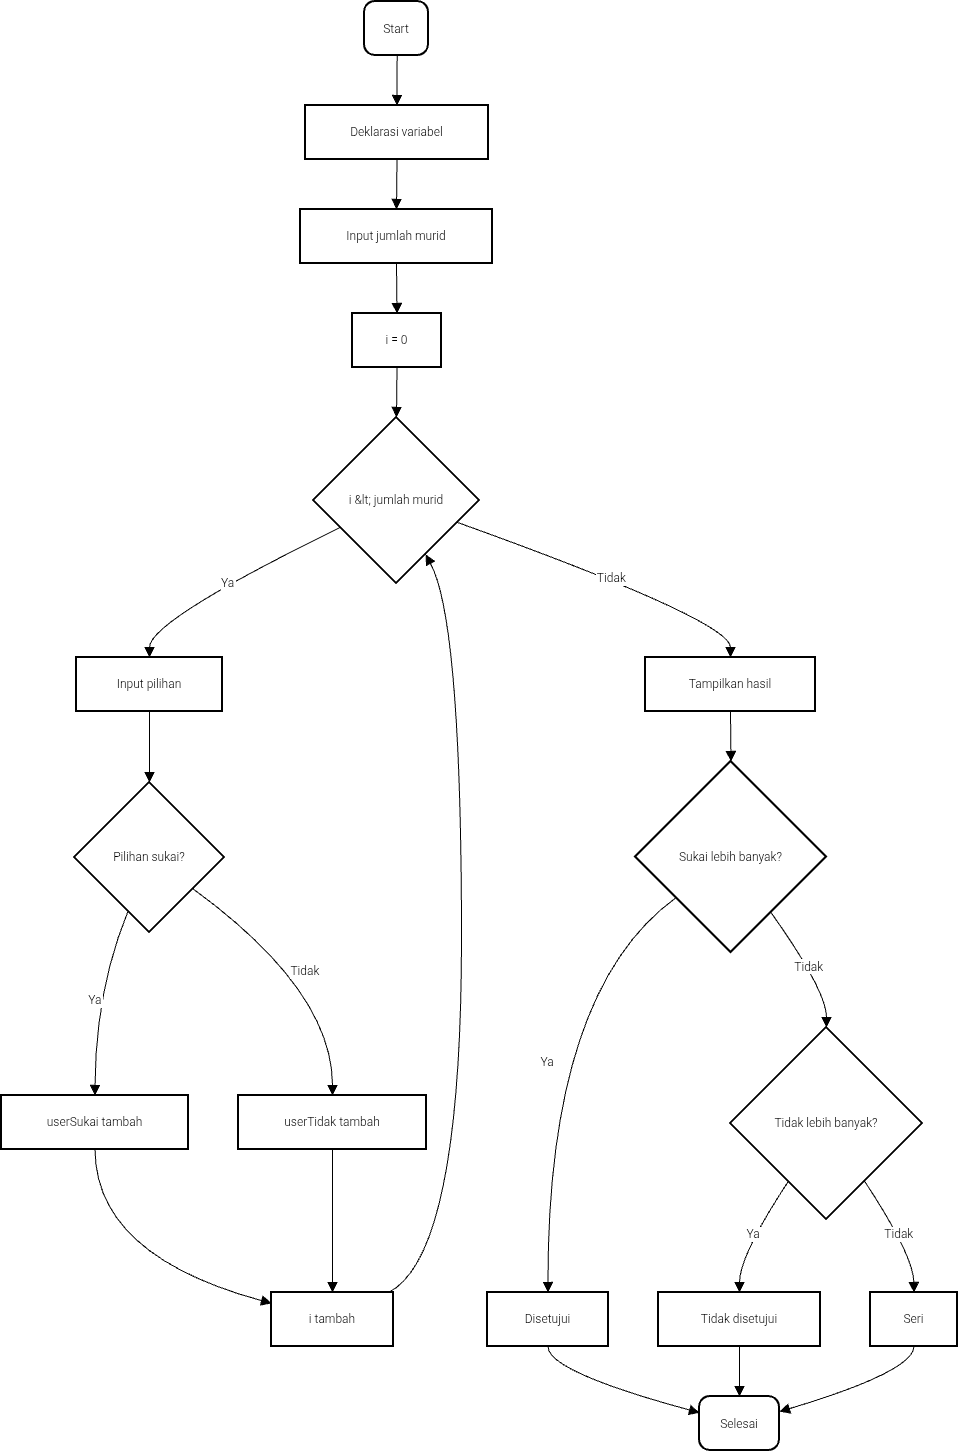

The diagram above was exported from draw.io. Its source (the exported page's mxGraphModel, read from the mxfile embedded in the PNG):
<mxGraphModel dx="685" dy="1325" grid="0" gridSize="10" guides="1" tooltips="1" connect="1" arrows="1" fold="1" page="0" pageScale="1" pageWidth="827" pageHeight="1169" math="0" shadow="0">
  <root>
    <mxCell id="0" />
    <mxCell id="1" parent="0" />
    <mxCell id="je_-bMI9TTj9HSsEfFXb-2" parent="1" style="rounded=1;arcSize=20;strokeWidth=2" value="Start" vertex="1">
      <mxGeometry height="54" width="64" x="383" y="20" as="geometry" />
    </mxCell>
    <mxCell id="je_-bMI9TTj9HSsEfFXb-3" parent="1" style="whiteSpace=wrap;strokeWidth=2;" value="Deklarasi variabel" vertex="1">
      <mxGeometry height="54" width="183" x="324" y="124" as="geometry" />
    </mxCell>
    <mxCell id="je_-bMI9TTj9HSsEfFXb-4" parent="1" style="whiteSpace=wrap;strokeWidth=2;" value="Input jumlah murid" vertex="1">
      <mxGeometry height="54" width="192" x="319" y="228" as="geometry" />
    </mxCell>
    <mxCell id="je_-bMI9TTj9HSsEfFXb-5" parent="1" style="whiteSpace=wrap;strokeWidth=2;" value="i = 0" vertex="1">
      <mxGeometry height="54" width="89" x="371" y="332" as="geometry" />
    </mxCell>
    <mxCell id="je_-bMI9TTj9HSsEfFXb-6" parent="1" style="rhombus;strokeWidth=2;whiteSpace=wrap;" value="i &amp;lt; jumlah murid" vertex="1">
      <mxGeometry height="166" width="166" x="332" y="436" as="geometry" />
    </mxCell>
    <mxCell id="je_-bMI9TTj9HSsEfFXb-7" parent="1" style="whiteSpace=wrap;strokeWidth=2;" value="Input pilihan" vertex="1">
      <mxGeometry height="54" width="146" x="95" y="676" as="geometry" />
    </mxCell>
    <mxCell id="je_-bMI9TTj9HSsEfFXb-8" parent="1" style="rhombus;strokeWidth=2;whiteSpace=wrap;" value="Pilihan sukai?" vertex="1">
      <mxGeometry height="150" width="150" x="93" y="801" as="geometry" />
    </mxCell>
    <mxCell id="je_-bMI9TTj9HSsEfFXb-9" parent="1" style="whiteSpace=wrap;strokeWidth=2;" value="userSukai tambah" vertex="1">
      <mxGeometry height="54" width="187" x="20" y="1114" as="geometry" />
    </mxCell>
    <mxCell id="je_-bMI9TTj9HSsEfFXb-10" parent="1" style="whiteSpace=wrap;strokeWidth=2;" value="userTidak tambah" vertex="1">
      <mxGeometry height="54" width="188" x="257" y="1114" as="geometry" />
    </mxCell>
    <mxCell id="je_-bMI9TTj9HSsEfFXb-11" parent="1" style="whiteSpace=wrap;strokeWidth=2;" value="i tambah" vertex="1">
      <mxGeometry height="54" width="122" x="290" y="1311" as="geometry" />
    </mxCell>
    <mxCell id="je_-bMI9TTj9HSsEfFXb-12" parent="1" style="whiteSpace=wrap;strokeWidth=2;" value="Tampilkan hasil" vertex="1">
      <mxGeometry height="54" width="170" x="664" y="676" as="geometry" />
    </mxCell>
    <mxCell id="je_-bMI9TTj9HSsEfFXb-13" parent="1" style="rhombus;strokeWidth=2;whiteSpace=wrap;" value="Sukai lebih banyak?" vertex="1">
      <mxGeometry height="191" width="191" x="654" y="780" as="geometry" />
    </mxCell>
    <mxCell id="je_-bMI9TTj9HSsEfFXb-14" parent="1" style="whiteSpace=wrap;strokeWidth=2;" value="Disetujui" vertex="1">
      <mxGeometry height="54" width="121" x="506" y="1311" as="geometry" />
    </mxCell>
    <mxCell id="je_-bMI9TTj9HSsEfFXb-15" parent="1" style="rhombus;strokeWidth=2;whiteSpace=wrap;" value="Tidak lebih banyak?" vertex="1">
      <mxGeometry height="192" width="192" x="749" y="1046" as="geometry" />
    </mxCell>
    <mxCell id="je_-bMI9TTj9HSsEfFXb-16" parent="1" style="whiteSpace=wrap;strokeWidth=2;" value="Tidak disetujui" vertex="1">
      <mxGeometry height="54" width="162" x="677" y="1311" as="geometry" />
    </mxCell>
    <mxCell id="je_-bMI9TTj9HSsEfFXb-17" parent="1" style="whiteSpace=wrap;strokeWidth=2;" value="Seri" vertex="1">
      <mxGeometry height="54" width="87" x="889" y="1311" as="geometry" />
    </mxCell>
    <mxCell id="je_-bMI9TTj9HSsEfFXb-18" parent="1" style="rounded=1;arcSize=20;strokeWidth=2" value="Selesai" vertex="1">
      <mxGeometry height="54" width="80" x="718" y="1415" as="geometry" />
    </mxCell>
    <mxCell id="je_-bMI9TTj9HSsEfFXb-19" edge="1" parent="1" source="je_-bMI9TTj9HSsEfFXb-2" style="curved=1;startArrow=none;endArrow=block;exitX=0.51;exitY=1;entryX=0.5;entryY=0;rounded=0;fontSize=12;startSize=8;endSize=8;" target="je_-bMI9TTj9HSsEfFXb-3" value="">
      <mxGeometry relative="1" as="geometry">
        <Array as="points" />
      </mxGeometry>
    </mxCell>
    <mxCell id="je_-bMI9TTj9HSsEfFXb-20" edge="1" parent="1" source="je_-bMI9TTj9HSsEfFXb-3" style="curved=1;startArrow=none;endArrow=block;exitX=0.5;exitY=1;entryX=0.5;entryY=0;rounded=0;fontSize=12;startSize=8;endSize=8;" target="je_-bMI9TTj9HSsEfFXb-4" value="">
      <mxGeometry relative="1" as="geometry">
        <Array as="points" />
      </mxGeometry>
    </mxCell>
    <mxCell id="je_-bMI9TTj9HSsEfFXb-21" edge="1" parent="1" source="je_-bMI9TTj9HSsEfFXb-4" style="curved=1;startArrow=none;endArrow=block;exitX=0.5;exitY=1;entryX=0.5;entryY=0;rounded=0;fontSize=12;startSize=8;endSize=8;" target="je_-bMI9TTj9HSsEfFXb-5" value="">
      <mxGeometry relative="1" as="geometry">
        <Array as="points" />
      </mxGeometry>
    </mxCell>
    <mxCell id="je_-bMI9TTj9HSsEfFXb-22" edge="1" parent="1" source="je_-bMI9TTj9HSsEfFXb-5" style="curved=1;startArrow=none;endArrow=block;exitX=0.5;exitY=1;entryX=0.5;entryY=0;rounded=0;fontSize=12;startSize=8;endSize=8;" target="je_-bMI9TTj9HSsEfFXb-6" value="">
      <mxGeometry relative="1" as="geometry">
        <Array as="points" />
      </mxGeometry>
    </mxCell>
    <mxCell id="je_-bMI9TTj9HSsEfFXb-23" edge="1" parent="1" source="je_-bMI9TTj9HSsEfFXb-6" style="curved=1;startArrow=none;endArrow=block;exitX=0;exitY=0.74;entryX=0.5;entryY=0.01;rounded=0;fontSize=12;startSize=8;endSize=8;" target="je_-bMI9TTj9HSsEfFXb-7" value="Ya">
      <mxGeometry relative="1" as="geometry">
        <Array as="points">
          <mxPoint x="168" y="639" />
        </Array>
      </mxGeometry>
    </mxCell>
    <mxCell id="je_-bMI9TTj9HSsEfFXb-24" edge="1" parent="1" source="je_-bMI9TTj9HSsEfFXb-7" style="curved=1;startArrow=none;endArrow=block;exitX=0.5;exitY=1.01;entryX=0.5;entryY=0;rounded=0;fontSize=12;startSize=8;endSize=8;" target="je_-bMI9TTj9HSsEfFXb-8" value="">
      <mxGeometry relative="1" as="geometry">
        <Array as="points" />
      </mxGeometry>
    </mxCell>
    <mxCell id="je_-bMI9TTj9HSsEfFXb-25" edge="1" parent="1" source="je_-bMI9TTj9HSsEfFXb-8" style="curved=1;startArrow=none;endArrow=block;exitX=0.3;exitY=1;entryX=0.5;entryY=0.01;rounded=0;fontSize=12;startSize=8;endSize=8;" target="je_-bMI9TTj9HSsEfFXb-9" value="Ya">
      <mxGeometry relative="1" as="geometry">
        <Array as="points">
          <mxPoint x="114" y="1009" />
        </Array>
      </mxGeometry>
    </mxCell>
    <mxCell id="je_-bMI9TTj9HSsEfFXb-26" edge="1" parent="1" source="je_-bMI9TTj9HSsEfFXb-8" style="curved=1;startArrow=none;endArrow=block;exitX=1;exitY=0.86;entryX=0.5;entryY=0.01;rounded=0;fontSize=12;startSize=8;endSize=8;" target="je_-bMI9TTj9HSsEfFXb-10" value="Tidak">
      <mxGeometry relative="1" as="geometry">
        <Array as="points">
          <mxPoint x="351" y="1009" />
        </Array>
      </mxGeometry>
    </mxCell>
    <mxCell id="je_-bMI9TTj9HSsEfFXb-27" edge="1" parent="1" source="je_-bMI9TTj9HSsEfFXb-9" style="curved=1;startArrow=none;endArrow=block;exitX=0.5;exitY=1.01;entryX=0;entryY=0.2;rounded=0;fontSize=12;startSize=8;endSize=8;" target="je_-bMI9TTj9HSsEfFXb-11" value="">
      <mxGeometry relative="1" as="geometry">
        <Array as="points">
          <mxPoint x="114" y="1274" />
        </Array>
      </mxGeometry>
    </mxCell>
    <mxCell id="je_-bMI9TTj9HSsEfFXb-28" edge="1" parent="1" source="je_-bMI9TTj9HSsEfFXb-10" style="curved=1;startArrow=none;endArrow=block;exitX=0.5;exitY=1.01;entryX=0.5;entryY=0.01;rounded=0;fontSize=12;startSize=8;endSize=8;" target="je_-bMI9TTj9HSsEfFXb-11" value="">
      <mxGeometry relative="1" as="geometry">
        <Array as="points" />
      </mxGeometry>
    </mxCell>
    <mxCell id="je_-bMI9TTj9HSsEfFXb-29" edge="1" parent="1" source="je_-bMI9TTj9HSsEfFXb-11" style="curved=1;startArrow=none;endArrow=block;exitX=0.95;exitY=0.01;entryX=0.77;entryY=1;rounded=0;fontSize=12;startSize=8;endSize=8;" target="je_-bMI9TTj9HSsEfFXb-6" value="">
      <mxGeometry relative="1" as="geometry">
        <Array as="points">
          <mxPoint x="480" y="1274" />
          <mxPoint x="480" y="639" />
        </Array>
      </mxGeometry>
    </mxCell>
    <mxCell id="je_-bMI9TTj9HSsEfFXb-30" edge="1" parent="1" source="je_-bMI9TTj9HSsEfFXb-6" style="curved=1;startArrow=none;endArrow=block;exitX=1;exitY=0.68;entryX=0.5;entryY=0.01;rounded=0;fontSize=12;startSize=8;endSize=8;" target="je_-bMI9TTj9HSsEfFXb-12" value="Tidak">
      <mxGeometry relative="1" as="geometry">
        <Array as="points">
          <mxPoint x="749" y="639" />
        </Array>
      </mxGeometry>
    </mxCell>
    <mxCell id="je_-bMI9TTj9HSsEfFXb-31" edge="1" parent="1" source="je_-bMI9TTj9HSsEfFXb-12" style="curved=1;startArrow=none;endArrow=block;exitX=0.5;exitY=1.01;entryX=0.5;entryY=0;rounded=0;fontSize=12;startSize=8;endSize=8;" target="je_-bMI9TTj9HSsEfFXb-13" value="">
      <mxGeometry relative="1" as="geometry">
        <Array as="points" />
      </mxGeometry>
    </mxCell>
    <mxCell id="je_-bMI9TTj9HSsEfFXb-32" edge="1" parent="1" source="je_-bMI9TTj9HSsEfFXb-13" style="curved=1;startArrow=none;endArrow=block;exitX=0;exitY=0.87;entryX=0.5;entryY=0.01;rounded=0;fontSize=12;startSize=8;endSize=8;" target="je_-bMI9TTj9HSsEfFXb-14" value="Ya">
      <mxGeometry relative="1" as="geometry">
        <Array as="points">
          <mxPoint x="566" y="1009" />
        </Array>
      </mxGeometry>
    </mxCell>
    <mxCell id="je_-bMI9TTj9HSsEfFXb-33" edge="1" parent="1" source="je_-bMI9TTj9HSsEfFXb-13" style="curved=1;startArrow=none;endArrow=block;exitX=0.86;exitY=1;entryX=0.5;entryY=0;rounded=0;fontSize=12;startSize=8;endSize=8;" target="je_-bMI9TTj9HSsEfFXb-15" value="Tidak">
      <mxGeometry relative="1" as="geometry">
        <Array as="points">
          <mxPoint x="845" y="1009" />
        </Array>
      </mxGeometry>
    </mxCell>
    <mxCell id="je_-bMI9TTj9HSsEfFXb-34" edge="1" parent="1" source="je_-bMI9TTj9HSsEfFXb-15" style="curved=1;startArrow=none;endArrow=block;exitX=0.17;exitY=1;entryX=0.5;entryY=0.01;rounded=0;fontSize=12;startSize=8;endSize=8;" target="je_-bMI9TTj9HSsEfFXb-16" value="Ya">
      <mxGeometry relative="1" as="geometry">
        <Array as="points">
          <mxPoint x="758" y="1274" />
        </Array>
      </mxGeometry>
    </mxCell>
    <mxCell id="je_-bMI9TTj9HSsEfFXb-35" edge="1" parent="1" source="je_-bMI9TTj9HSsEfFXb-15" style="curved=1;startArrow=none;endArrow=block;exitX=0.83;exitY=1;entryX=0.5;entryY=0.01;rounded=0;fontSize=12;startSize=8;endSize=8;" target="je_-bMI9TTj9HSsEfFXb-17" value="Tidak">
      <mxGeometry relative="1" as="geometry">
        <Array as="points">
          <mxPoint x="932" y="1274" />
        </Array>
      </mxGeometry>
    </mxCell>
    <mxCell id="je_-bMI9TTj9HSsEfFXb-36" edge="1" parent="1" source="je_-bMI9TTj9HSsEfFXb-14" style="curved=1;startArrow=none;endArrow=block;exitX=0.5;exitY=1.01;entryX=0;entryY=0.3;rounded=0;fontSize=12;startSize=8;endSize=8;" target="je_-bMI9TTj9HSsEfFXb-18" value="">
      <mxGeometry relative="1" as="geometry">
        <Array as="points">
          <mxPoint x="566" y="1390" />
        </Array>
      </mxGeometry>
    </mxCell>
    <mxCell id="je_-bMI9TTj9HSsEfFXb-37" edge="1" parent="1" source="je_-bMI9TTj9HSsEfFXb-16" style="curved=1;startArrow=none;endArrow=block;exitX=0.5;exitY=1.01;entryX=0.5;entryY=0.01;rounded=0;fontSize=12;startSize=8;endSize=8;" target="je_-bMI9TTj9HSsEfFXb-18" value="">
      <mxGeometry relative="1" as="geometry">
        <Array as="points" />
      </mxGeometry>
    </mxCell>
    <mxCell id="je_-bMI9TTj9HSsEfFXb-38" edge="1" parent="1" source="je_-bMI9TTj9HSsEfFXb-17" style="curved=1;startArrow=none;endArrow=block;exitX=0.5;exitY=1.01;entryX=1;entryY=0.28;rounded=0;fontSize=12;startSize=8;endSize=8;" target="je_-bMI9TTj9HSsEfFXb-18" value="">
      <mxGeometry relative="1" as="geometry">
        <Array as="points">
          <mxPoint x="932" y="1390" />
        </Array>
      </mxGeometry>
    </mxCell>
  </root>
</mxGraphModel>